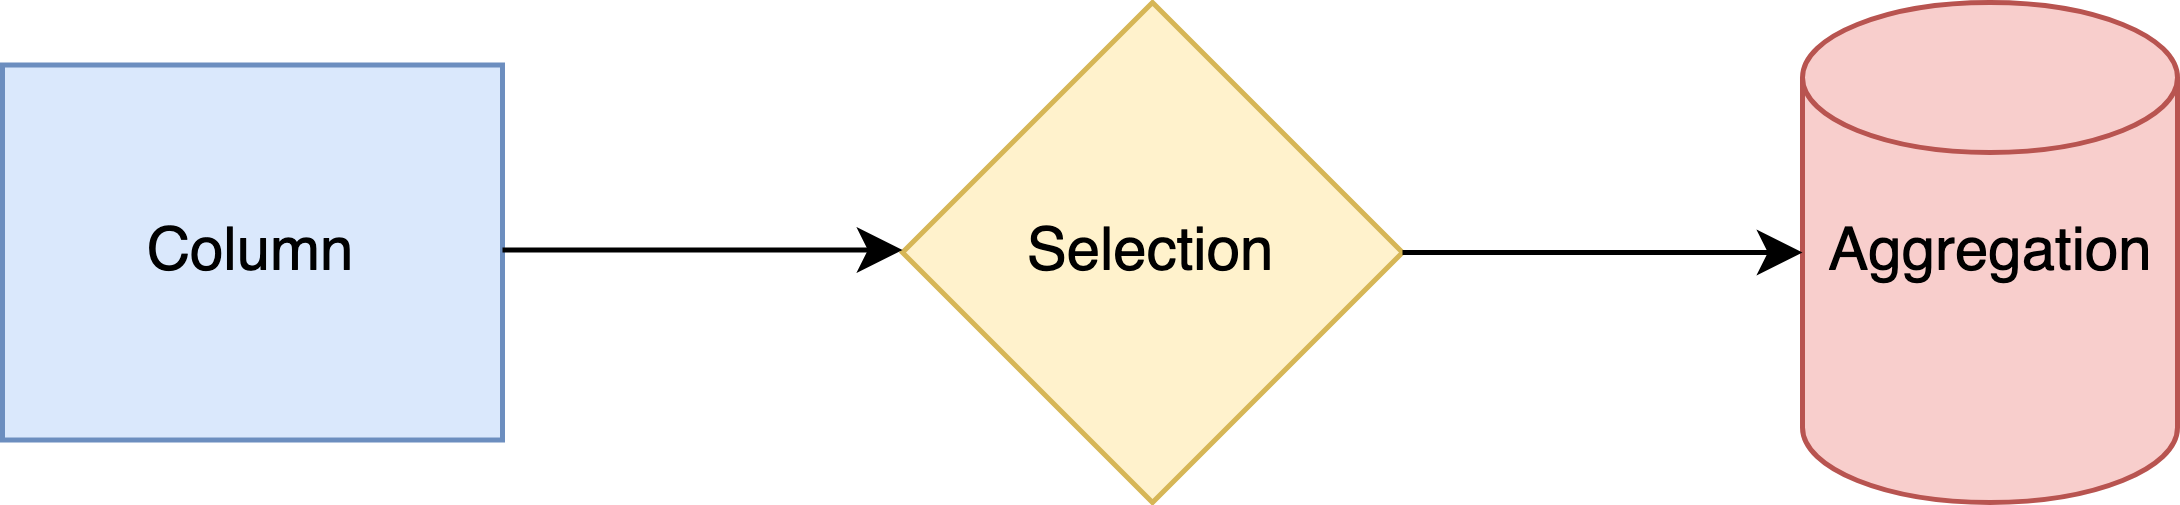

The diagram above was exported from draw.io. Its source (the exported page's mxGraphModel, read from the mxfile embedded in the PNG):
<mxGraphModel dx="1434" dy="822" grid="1" gridSize="10" guides="1" tooltips="1" connect="1" arrows="1" fold="1" page="1" pageScale="1" pageWidth="850" pageHeight="1100" math="0" shadow="0">
  <root>
    <mxCell id="0" />
    <mxCell id="1" parent="0" />
    <mxCell id="kE8kG56pWhB0QibRH0p_-1" value="" style="rounded=0;whiteSpace=wrap;html=1;fillColor=#dae8fc;strokeColor=#6c8ebf;aspect=fixed;" vertex="1" parent="1">
      <mxGeometry x="280" y="322.5" width="100" height="75" as="geometry" />
    </mxCell>
    <mxCell id="kE8kG56pWhB0QibRH0p_-2" value="" style="rhombus;whiteSpace=wrap;html=1;fillColor=#fff2cc;strokeColor=#d6b656;aspect=fixed;" vertex="1" parent="1">
      <mxGeometry x="460" y="310" width="100" height="100" as="geometry" />
    </mxCell>
    <mxCell id="kE8kG56pWhB0QibRH0p_-3" value="" style="shape=cylinder3;whiteSpace=wrap;html=1;boundedLbl=1;backgroundOutline=1;size=15;fillColor=#f8cecc;strokeColor=#b85450;aspect=fixed;" vertex="1" parent="1">
      <mxGeometry x="640" y="310" width="75" height="100" as="geometry" />
    </mxCell>
    <mxCell id="kE8kG56pWhB0QibRH0p_-5" value="" style="endArrow=classic;html=1;rounded=0;" edge="1" parent="1">
      <mxGeometry width="50" height="50" relative="1" as="geometry">
        <mxPoint x="560" y="360" as="sourcePoint" />
        <mxPoint x="640" y="360" as="targetPoint" />
      </mxGeometry>
    </mxCell>
    <mxCell id="kE8kG56pWhB0QibRH0p_-6" value="Column" style="text;html=1;strokeColor=none;fillColor=none;align=center;verticalAlign=middle;whiteSpace=wrap;rounded=0;" vertex="1" parent="1">
      <mxGeometry x="300" y="345" width="60" height="30" as="geometry" />
    </mxCell>
    <mxCell id="kE8kG56pWhB0QibRH0p_-7" value="Selection" style="text;html=1;strokeColor=none;fillColor=none;align=center;verticalAlign=middle;whiteSpace=wrap;rounded=0;" vertex="1" parent="1">
      <mxGeometry x="480" y="345" width="60" height="30" as="geometry" />
    </mxCell>
    <mxCell id="kE8kG56pWhB0QibRH0p_-8" value="Aggregation" style="text;html=1;strokeColor=none;fillColor=none;align=center;verticalAlign=middle;whiteSpace=wrap;rounded=0;" vertex="1" parent="1">
      <mxGeometry x="647.5" y="345" width="60" height="30" as="geometry" />
    </mxCell>
    <mxCell id="kE8kG56pWhB0QibRH0p_-10" value="" style="endArrow=classic;html=1;rounded=0;" edge="1" parent="1">
      <mxGeometry width="50" height="50" relative="1" as="geometry">
        <mxPoint x="380" y="359.5" as="sourcePoint" />
        <mxPoint x="460" y="359.5" as="targetPoint" />
      </mxGeometry>
    </mxCell>
  </root>
</mxGraphModel>